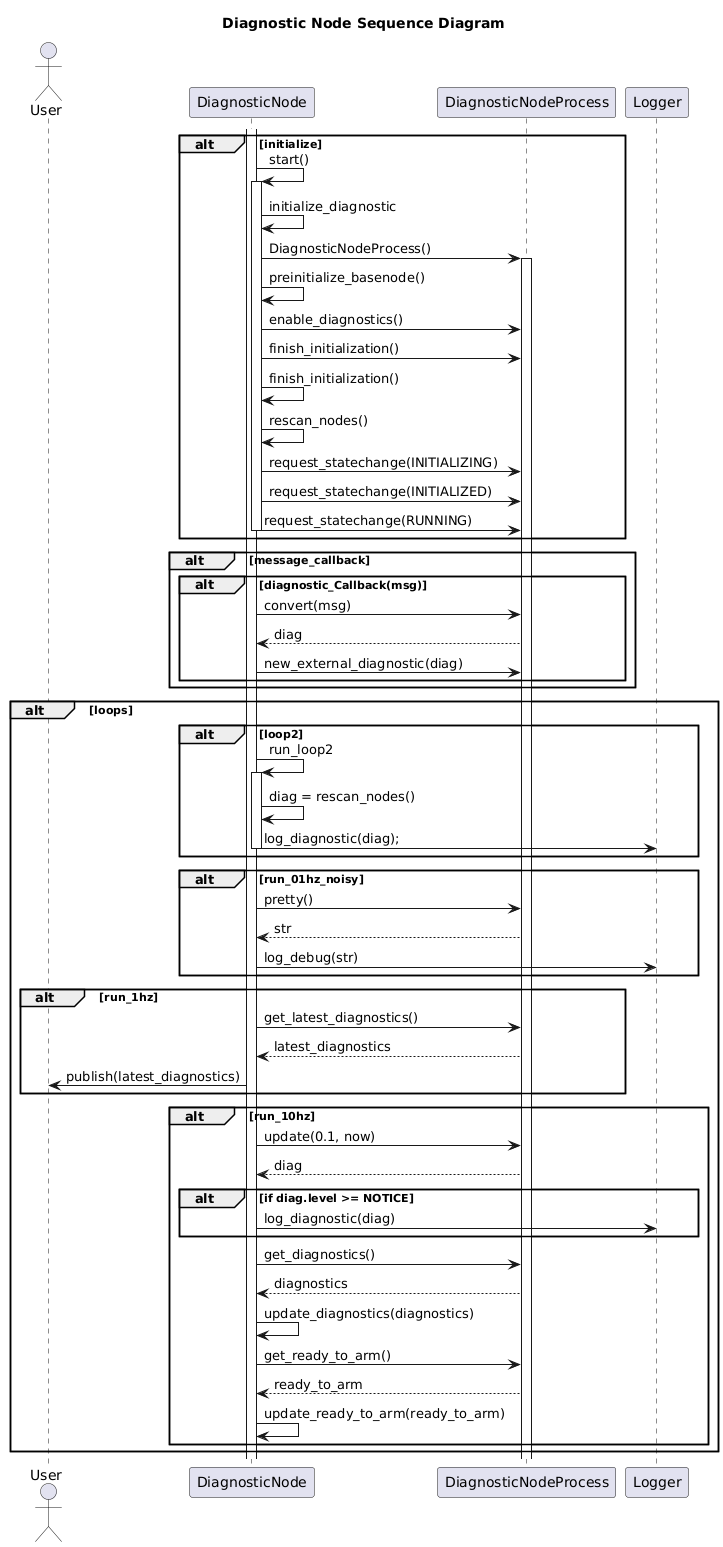

The diagram above was rendered by PlantUML. Its source (embedded in the PNG):
@startuml
title Diagnostic Node Sequence Diagram
actor User as user
participant DiagnosticNode as node
participant DiagnosticNodeProcess as process
participant Logger as logger

alt initialize
    activate node
    node -> node++: start()
    node -> node: initialize_diagnostic
    node -> process++: DiagnosticNodeProcess()
    node -> node: preinitialize_basenode()
    node -> process: enable_diagnostics()
    node -> process: finish_initialization()
    node -> node: finish_initialization()
    node -> node: rescan_nodes()
    node -> process: request_statechange(INITIALIZING)
    node -> process: request_statechange(INITIALIZED)
    node -> process: request_statechange(RUNNING)
    node--
end

alt message_callback
    alt diagnostic_Callback(msg)
    node -> process: convert(msg)
    process --> node: diag
    node -> process: new_external_diagnostic(diag)
    end
end

alt loops
    alt loop2
        node -> node++: run_loop2
        node -> node: diag = rescan_nodes()
        node -> logger: log_diagnostic(diag);
        node--
    end
    alt run_01hz_noisy
        node -> process: pretty()
        process --> node: str
        node -> logger: log_debug(str)
    end
    alt run_1hz
        node -> process: get_latest_diagnostics()
        process --> node: latest_diagnostics
        node -> user: publish(latest_diagnostics)
    end
    alt run_10hz
        node -> process: update(0.1, now)
        process --> node: diag
        alt if diag.level >= NOTICE
            node -> logger: log_diagnostic(diag)
        end
        node -> process: get_diagnostics()
        process --> node: diagnostics
        node -> node: update_diagnostics(diagnostics)
        node -> process: get_ready_to_arm()
        process --> node: ready_to_arm
        node -> node: update_ready_to_arm(ready_to_arm)

    end
end
@enduml